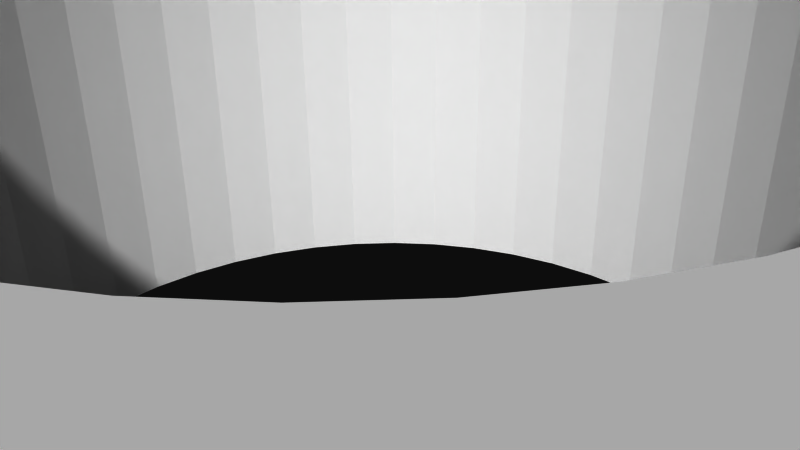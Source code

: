 # Source: 12349.blend  (saved by Blender 2.72.0; exported with 4.5.12 LTS)
import bpy
from mathutils import Matrix  # noqa: F401  (used for matrix-valued properties, if any)

bpy.ops.wm.read_factory_settings(use_empty=True)
scene = bpy.context.scene
scene.name = 'Scene'

# ---- collections
col_collection_1 = bpy.data.collections.new('Collection 1'); scene.collection.children.link(col_collection_1)

# ---- materials (node trees are filled in below, after node groups)
mat_material = bpy.data.materials.new('Material')
mat_material.alpha_threshold = 0.0
mat_material.use_transparent_shadow = False
mat_material.diffuse_color = (1.0, 1.0, 1.0, 1.0)
mat_material.specular_color = (0.902, 0.902, 0.902)
mat_material.roughness = 0.5

# ---- material node trees

# ---- world
world_world = bpy.data.worlds.new('World'); scene.world = world_world
world_world.color = (0.05088, 0.05088, 0.05088)
world_world.use_sun_shadow = False
world_world.sun_shadow_jitter_overblur = 0.0
world_world.cycles.sampling_method = 'MANUAL'
world_world.cycles.sample_map_resolution = 256

# ---- cameras
cam_camera = bpy.data.cameras.new('Camera')
cam_camera.clip_end = 100.0
cam_camera.lens = 35.0
cam_camera.sensor_width = 32.0
cam_camera.sensor_height = 18.0
cam_camera.ortho_scale = 7.314
cam_camera.dof.focus_distance = 0.0
cam_camera.dof.aperture_fstop = 128.0

# ---- meshes
me_model = bpy.data.meshes.new('Model')
me_model.from_pydata([(-12.16, -0.3501, -9.144), (-12.12, 0.0, -9.144), (-12.12, 0.0, -16.76), (-12.16, -0.3501, -16.76), (-12.3, -0.6763, -9.144), (-12.3, -0.6763, -16.76), (-12.51, -0.9564, -9.144), (-12.51, -0.9564, -16.76), (-12.79, -1.171, -9.144), (-12.79, -1.171, -16.76), (-13.12, -1.306, -9.144), (-13.12, -1.306, -16.76), (-13.47, -1.353, -9.144), (-13.47, -1.353, -16.76), (-13.82, -1.306, -9.144), (-13.82, -1.306, -16.76), (-14.15, -1.171, -9.144), (-14.15, -1.171, -16.76), (-14.43, -0.9564, -9.144), (-14.43, -0.9564, -16.76), (-14.64, -0.6763, -9.144), (-14.64, -0.6763, -16.76), (-14.78, -0.3501, -9.144), (-14.78, -0.3501, -16.76), (-14.82, 0.0, -9.144), (-14.82, 0.0, -16.76), (-14.3, -0.6609, -8.971), (-14.3, -0.6739, -8.975), (-14.08, -0.7534, -8.914), (-14.09, -0.7506, -8.917), (-14.52, -0.4952, -9.03), (-13.55, -0.7212, -8.768), (-13.23, -0.304, -8.564), (-13.26, -0.4409, -8.624), (-13.47, 0.0, -8.331), (-13.85, -0.7834, -8.854), (-13.85, -0.7884, -8.856), (-13.9, -0.7834, -8.869), (-13.67, -0.7607, -8.803), (-12.92, -0.3975, -8.738), (-13.24, -0.3694, -8.594), (-12.51, -0.3135, -8.941), (-13.36, -0.586, -8.69), (-12.9, -0.836, -8.941), (-13.26, -0.1306, -8.478), (14.78, -0.3501, -9.144), (14.82, 0.0, -9.144), (14.82, 0.0, -16.76), (14.78, -0.3501, -16.76), (14.64, -0.6763, -9.144), (14.64, -0.6763, -16.76), (14.43, -0.9564, -9.144), (14.43, -0.9564, -16.76), (14.15, -1.171, -9.144), (14.15, -1.171, -16.76), (13.82, -1.306, -9.144), (13.82, -1.306, -16.76), (13.47, -1.353, -9.144), (13.47, -1.353, -16.76), (13.12, -1.306, -9.144), (13.12, -1.306, -16.76), (12.79, -1.171, -9.144), (12.79, -1.171, -16.76), (12.51, -0.9564, -9.144), (12.51, -0.9564, -16.76), (12.3, -0.6763, -9.144), (12.3, -0.6763, -16.76), (12.16, -0.3501, -9.144), (12.16, -0.3501, -16.76), (12.12, 0.0, -9.144), (12.12, 0.0, -16.76), (12.64, -0.6609, -8.971), (12.64, -0.6739, -8.975), (12.86, -0.7534, -8.914), (12.85, -0.7506, -8.917), (12.42, -0.4952, -9.03), (13.39, -0.7212, -8.768), (13.71, -0.304, -8.564), (13.68, -0.4409, -8.624), (13.47, 0.0, -8.331), (13.09, -0.7834, -8.854), (13.09, -0.7884, -8.856), (13.04, -0.7834, -8.869), (13.27, -0.7607, -8.803), (14.02, -0.3975, -8.738), (13.7, -0.3694, -8.594), (14.44, -0.3135, -8.941), (13.58, -0.586, -8.69), (14.04, -0.836, -8.941), (13.68, -0.1306, -8.478), (12.16, -0.3501, 9.144), (12.12, 0.0, 9.144), (12.12, 0.0, 16.76), (12.16, -0.3501, 16.76), (12.3, -0.6763, 9.144), (12.3, -0.6763, 16.76), (12.51, -0.9564, 9.144), (12.51, -0.9564, 16.76), (12.79, -1.171, 9.144), (12.79, -1.171, 16.76), (13.12, -1.306, 9.144), (13.12, -1.306, 16.76), (13.47, -1.353, 9.144), (13.47, -1.353, 16.76), (13.82, -1.306, 9.144), (13.82, -1.306, 16.76), (14.15, -1.171, 9.144), (14.15, -1.171, 16.76), (14.43, -0.9564, 9.144), (14.43, -0.9564, 16.76), (14.64, -0.6763, 9.144), (14.64, -0.6763, 16.76), (14.78, -0.3501, 9.144), (14.78, -0.3501, 16.76), (14.82, 0.0, 9.144), (14.82, 0.0, 16.76), (14.3, -0.6609, 8.971), (14.3, -0.6739, 8.975), (14.52, -0.4952, 9.03), (14.08, -0.7534, 8.914), (14.09, -0.7506, 8.917), (13.26, -0.4409, 8.624), (13.55, -0.7212, 8.768), (13.23, -0.304, 8.564), (13.47, 0.0, 8.331), (13.85, -0.7834, 8.854), (13.85, -0.7884, 8.856), (13.9, -0.7834, 8.869), (13.67, -0.7607, 8.803), (12.92, -0.3975, 8.738), (13.24, -0.3694, 8.594), (12.51, -0.3135, 8.941), (13.36, -0.586, 8.69), (12.9, -0.836, 8.941), (13.26, -0.1306, 8.478), (-14.78, -0.3501, 9.144), (-14.82, 0.0, 9.144), (-14.82, 0.0, 16.76), (-14.78, -0.3501, 16.76), (-14.64, -0.6763, 9.144), (-14.64, -0.6763, 16.76), (-14.43, -0.9564, 9.144), (-14.43, -0.9564, 16.76), (-14.15, -1.171, 9.144), (-14.15, -1.171, 16.76), (-13.82, -1.306, 9.144), (-13.82, -1.306, 16.76), (-13.47, -1.353, 9.144), (-13.47, -1.353, 16.76), (-13.12, -1.306, 9.144), (-13.12, -1.306, 16.76), (-12.79, -1.171, 9.144), (-12.79, -1.171, 16.76), (-12.51, -0.9564, 9.144), (-12.51, -0.9564, 16.76), (-12.3, -0.6763, 9.144), (-12.3, -0.6763, 16.76), (-12.16, -0.3501, 9.144), (-12.16, -0.3501, 16.76), (-12.12, 0.0, 9.144), (-12.12, 0.0, 16.76), (-12.64, -0.6609, 8.971), (-12.64, -0.6739, 8.975), (-12.86, -0.7534, 8.914), (-12.85, -0.7506, 8.917), (-12.42, -0.4952, 9.03), (-13.39, -0.7212, 8.768), (-13.71, -0.304, 8.564), (-13.68, -0.4409, 8.624), (-13.47, 0.0, 8.331), (-13.09, -0.7834, 8.854), (-13.09, -0.7884, 8.856), (-13.04, -0.7834, 8.869), (-13.27, -0.7607, 8.803), (-14.02, -0.3975, 8.738), (-13.7, -0.3694, 8.594), (-14.44, -0.3135, 8.941), (-13.58, -0.586, 8.69), (-14.04, -0.836, 8.941), (-13.68, -0.1306, 8.478), (-6.915, -3.175, 5.137), (-6.915, 3.175, 5.137), (-7.375, 3.175, 5.197), (-7.375, -3.175, 5.197), (-7.804, -3.175, 5.375), (-7.804, 3.175, 5.375), (-8.172, -3.175, 5.658), (-8.172, 3.175, 5.658), (-8.455, -3.175, 6.026), (-8.455, 3.175, 6.026), (-8.632, -3.175, 6.455), (-8.632, 3.175, 6.455), (-8.693, -3.175, 6.915), (-8.693, 3.175, 6.915), (-8.632, -3.175, 7.375), (-8.632, 3.175, 7.375), (-8.455, -3.175, 7.804), (-8.455, 3.175, 7.804), (-8.172, -3.175, 8.172), (-8.172, 3.175, 8.172), (-7.804, -3.175, 8.455), (-7.804, 3.175, 8.455), (-7.375, -3.175, 8.632), (-7.375, 3.175, 8.632), (-6.915, -3.175, 8.693), (-6.915, 3.175, 8.693), (-6.915, -3.175, -8.693), (-6.915, 3.175, -8.693), (-7.375, 3.175, -8.632), (-7.375, -3.175, -8.632), (-7.804, -3.175, -8.455), (-7.804, 3.175, -8.455), (-8.172, -3.175, -8.172), (-8.172, 3.175, -8.172), (-8.455, -3.175, -7.804), (-8.455, 3.175, -7.804), (-8.632, -3.175, -7.375), (-8.632, 3.175, -7.375), (-8.693, -3.175, -6.915), (-8.693, 3.175, -6.915), (-8.632, -3.175, -6.455), (-8.632, 3.175, -6.455), (-8.455, -3.175, -6.026), (-8.455, 3.175, -6.026), (-8.172, -3.175, -5.658), (-8.172, 3.175, -5.658), (-7.804, -3.175, -5.375), (-7.804, 3.175, -5.375), (-7.375, -3.175, -5.197), (-7.375, 3.175, -5.197), (-6.915, -3.175, -5.137), (-6.915, 3.175, -5.137), (6.915, -3.175, -8.693), (6.915, 3.175, -8.693), (6.455, 3.175, -8.632), (6.455, -3.175, -8.632), (6.026, -3.175, -8.455), (6.026, 3.175, -8.455), (5.658, -3.175, -8.172), (5.658, 3.175, -8.172), (5.375, -3.175, -7.804), (5.375, 3.175, -7.804), (5.197, -3.175, -7.375), (5.197, 3.175, -7.375), (5.137, -3.175, -6.915), (5.137, 3.175, -6.915), (5.197, -3.175, -6.455), (5.197, 3.175, -6.455), (5.375, -3.175, -6.026), (5.375, 3.175, -6.026), (5.658, -3.175, -5.658), (5.658, 3.175, -5.658), (6.026, -3.175, -5.375), (6.026, 3.175, -5.375), (6.455, -3.175, -5.197), (6.455, 3.175, -5.197), (6.915, -3.175, -5.137), (6.915, 3.175, -5.137), (6.915, -3.175, 5.137), (6.915, 3.175, 5.137), (6.455, 3.175, 5.197), (6.455, -3.175, 5.197), (6.026, -3.175, 5.375), (6.026, 3.175, 5.375), (5.658, -3.175, 5.658), (5.658, 3.175, 5.658), (5.375, -3.175, 6.026), (5.375, 3.175, 6.026), (5.197, -3.175, 6.455), (5.197, 3.175, 6.455), (5.137, -3.175, 6.915), (5.137, 3.175, 6.915), (5.197, -3.175, 7.375), (5.197, 3.175, 7.375), (5.375, -3.175, 7.804), (5.375, 3.175, 7.804), (5.658, -3.175, 8.172), (5.658, 3.175, 8.172), (6.026, -3.175, 8.455), (6.026, 3.175, 8.455), (6.455, -3.175, 8.632), (6.455, 3.175, 8.632), (6.915, -3.175, 8.693), (6.915, 3.175, 8.693), (-9.779, -3.175, -1.353), (-9.779, 3.175, -1.353), (-10.13, 3.175, -1.306), (-10.13, -3.175, -1.306), (-10.46, -3.175, -1.171), (-10.46, 3.175, -1.171), (-10.74, -3.175, -0.9564), (-10.74, 3.175, -0.9564), (-10.95, -3.175, -0.6763), (-10.95, 3.175, -0.6763), (-11.09, -3.175, -0.3501), (-11.09, 3.175, -0.3501), (-11.13, -3.175, 1.022e-13), (-11.13, 3.175, 1.022e-13), (-11.09, -3.175, 0.3501), (-11.09, 3.175, 0.3501), (-10.95, -3.175, 0.6763), (-10.95, 3.175, 0.6763), (-10.74, -3.175, 0.9564), (-10.74, 3.175, 0.9564), (-10.46, -3.175, 1.171), (-10.46, 3.175, 1.171), (-10.13, -3.175, 1.306), (-10.13, 3.175, 1.306), (-9.779, -3.175, 1.353), (-9.779, 3.175, 1.353), (1.656e-16, -3.175, -11.13), (1.656e-16, 3.175, -11.13), (-0.3501, 3.175, -11.09), (-0.3501, -3.175, -11.09), (-0.6763, -3.175, -10.95), (-0.6763, 3.175, -10.95), (-0.9564, -3.175, -10.74), (-0.9564, 3.175, -10.74), (-1.171, -3.175, -10.46), (-1.171, 3.175, -10.46), (-1.306, -3.175, -10.13), (-1.306, 3.175, -10.13), (-1.353, -3.175, -9.779), (-1.353, 3.175, -9.779), (-1.306, -3.175, -9.429), (-1.306, 3.175, -9.429), (-1.171, -3.175, -9.103), (-1.171, 3.175, -9.103), (-0.9564, -3.175, -8.823), (-0.9564, 3.175, -8.823), (-0.6763, -3.175, -8.608), (-0.6763, 3.175, -8.608), (-0.3501, -3.175, -8.473), (-0.3501, 3.175, -8.473), (0.0, -3.175, -8.426), (0.0, 3.175, -8.426), (9.779, -3.175, -1.353), (9.779, 3.175, -1.353), (9.429, 3.175, -1.306), (9.429, -3.175, -1.306), (9.103, -3.175, -1.171), (9.103, 3.175, -1.171), (8.823, -3.175, -0.9564), (8.823, 3.175, -0.9564), (8.608, -3.175, -0.6763), (8.608, 3.175, -0.6763), (8.473, -3.175, -0.3501), (8.473, 3.175, -0.3501), (8.426, -3.175, -3.439e-14), (8.426, 3.175, -3.439e-14), (8.473, -3.175, 0.3501), (8.473, 3.175, 0.3501), (8.608, -3.175, 0.6763), (8.608, 3.175, 0.6763), (8.823, -3.175, 0.9564), (8.823, 3.175, 0.9564), (9.103, -3.175, 1.171), (9.103, 3.175, 1.171), (9.429, -3.175, 1.306), (9.429, 3.175, 1.306), (9.779, -3.175, 1.353), (9.779, 3.175, 1.353), (1.656e-16, -3.175, 8.426), (1.656e-16, 3.175, 8.426), (-0.3501, 3.175, 8.473), (-0.3501, -3.175, 8.473), (-0.6763, -3.175, 8.608), (-0.6763, 3.175, 8.608), (-0.9564, -3.175, 8.823), (-0.9564, 3.175, 8.823), (-1.171, -3.175, 9.103), (-1.171, 3.175, 9.103), (-1.306, -3.175, 9.429), (-1.306, 3.175, 9.429), (-1.353, -3.175, 9.779), (-1.353, 3.175, 9.779), (-1.306, -3.175, 10.13), (-1.306, 3.175, 10.13), (-1.171, -3.175, 10.46), (-1.171, 3.175, 10.46), (-0.9564, -3.175, 10.74), (-0.9564, 3.175, 10.74), (-0.6763, -3.175, 10.95), (-0.6763, 3.175, 10.95), (-0.3501, -3.175, 11.09), (-0.3501, 3.175, 11.09), (0.0, -3.175, 11.13), (0.0, 3.175, 11.13), (-4.499, -3.175, 4.499), (-5.048, 3.175, 3.873), (-4.499, 3.175, 4.499), (-3.873, 3.175, 5.048), (-3.873, -3.175, 5.048), (-3.181, -3.175, 5.51), (-3.181, 3.175, 5.51), (7.792e-16, -3.175, -6.363), (7.792e-16, 3.175, -6.363), (-0.8305, 3.175, -6.308), (-0.8305, -3.175, -6.308), (-2.435, -3.175, 5.878), (-2.435, 3.175, 5.878), (-1.647, -3.175, -6.146), (-1.647, 3.175, -6.146), (-1.647, 3.175, 6.146), (-1.647, -3.175, 6.146), (-2.435, -3.175, -5.878), (-2.435, 3.175, -5.878), (-3.181, -3.175, -5.51), (-0.8305, 3.175, 6.308), (-0.8305, -3.175, 6.308), (0.0, -3.175, 6.363), (0.0, 3.175, 6.363), (-3.181, 3.175, -5.51), (-3.873, -3.175, -5.048), (-3.873, 3.175, -5.048), (-4.499, -3.175, -4.499), (-4.499, 3.175, -4.499), (-5.048, -3.175, -3.873), (-5.048, 3.175, -3.873), (-5.51, -3.175, -3.181), (-5.51, 3.175, -3.181), (-5.878, -3.175, -2.435), (-5.878, 3.175, -2.435), (-6.146, -3.175, -1.647), (-6.146, 3.175, -1.647), (-6.308, -3.175, -0.8305), (-6.308, 3.175, -0.8305), (-6.363, 3.175, -1.169e-15), (-6.363, -3.175, -1.169e-15), (-6.308, -3.175, 0.8305), (-6.308, 3.175, 0.8305), (-6.146, 3.175, 1.647), (-6.146, -3.175, 1.647), (-5.878, 3.175, 2.435), (-5.878, -3.175, 2.435), (-5.51, -3.175, 3.181), (-5.51, 3.175, 3.181), (-5.048, -3.175, 3.873), (10.41, -3.175, -16.76), (16.51, -3.175, -16.76), (12.16, 0.3501, -16.76), (10.41, 3.175, -16.76), (12.3, 0.6763, -16.76), (12.51, 0.9564, -16.76), (12.79, 1.171, -16.76), (13.12, 1.306, -16.76), (13.47, 1.353, -16.76), (13.82, 1.306, -16.76), (16.51, 3.175, -16.76), (14.15, 1.171, -16.76), (14.43, 0.9564, -16.76), (14.64, 0.6763, -16.76), (14.78, 0.3501, -16.76), (-10.41, -3.175, 16.76), (-16.51, -3.175, 16.76), (-12.16, 0.3501, 16.76), (-10.41, 3.175, 16.76), (-12.3, 0.6763, 16.76), (-12.51, 0.9564, 16.76), (-12.79, 1.171, 16.76), (-13.12, 1.306, 16.76), (-13.47, 1.353, 16.76), (-13.82, 1.306, 16.76), (-16.51, 3.175, 16.76), (-14.15, 1.171, 16.76), (-14.43, 0.9564, 16.76), (-14.64, 0.6763, 16.76), (-14.78, 0.3501, 16.76), (-16.51, -3.175, 7.62), (-16.51, 3.175, 7.62), (16.51, -3.175, 16.76), (16.51, -3.175, 7.62), (16.51, 3.175, 16.76), (16.51, 3.175, 7.62), (-13.39, 3.175, -6.35), (-13.43, 3.175, -6.679), (2.435, 3.175, -5.878), (3.181, 3.175, -5.51), (-10.41, 3.175, 14.92), (2.435, 3.175, 5.878), (-10.37, 3.175, 14.59), (3.181, 3.175, 5.51), (-10.24, 3.175, 14.29), (9.144, 3.175, 13.65), (5.51, 3.175, -3.181), (5.878, 3.175, -2.435), (-6.455, 3.175, -5.197), (1.306, 3.175, -9.429), (1.171, 3.175, -9.103), (-13.56, 3.175, -6.985), (7.375, 3.175, -5.197), (7.375, 3.175, 8.632), (7.804, 3.175, -5.375), (-14.66, 3.175, 7.62), (1.353, 3.175, -9.779), (-14.33, 3.175, 7.577), (3.873, 3.175, 5.048), (-10.04, 3.175, 14.02), (-13.76, 3.175, -7.248), (8.172, 3.175, -5.658), (-14.03, 3.175, 7.45), (-9.779, 3.175, 13.82), (10.13, 3.175, -1.306), (1.306, 3.175, -10.13), (-13.76, 3.175, 7.248), (-6.026, 3.175, -5.375), (8.455, 3.175, -6.026), (7.804, 3.175, 8.455), (1.171, 3.175, -10.46), (9.473, 3.175, 13.7), (10.24, 3.175, 14.29), (10.37, 3.175, 14.59), (10.41, 3.175, 14.92), (10.41, 3.175, 16.76), (-9.473, 3.175, 13.7), (-9.144, 3.175, 13.65), (-13.56, 3.175, 6.985), (-5.658, 3.175, -5.658), (4.499, 3.175, 4.499), (-13.43, 3.175, 6.679), (8.172, 3.175, 8.172), (9.779, 3.175, 13.82), (-16.51, 3.175, -7.62), (-14.66, 3.175, -7.62), (-16.51, 3.175, -16.76), (-13.39, 3.175, 6.35), (10.95, 3.175, -0.6763), (11.09, 3.175, -0.3501), (13.39, 3.175, -6.35), (-6.455, 3.175, 8.632), (10.74, 3.175, -0.9564), (10.46, 3.175, -1.171), (8.632, 3.175, -6.455), (8.693, 3.175, -6.915), (-5.375, 3.175, -6.026), (13.43, 3.175, -6.679), (8.632, 3.175, -7.375), (8.455, 3.175, 7.804), (8.455, 3.175, -7.804), (13.56, 3.175, -6.985), (5.048, 3.175, 3.873), (13.76, 3.175, -7.248), (-5.197, 3.175, -6.455), (0.9564, 3.175, -10.74), (9.144, 3.175, -13.65), (0.6763, 3.175, -10.95), (0.3501, 3.175, -11.09), (7.375, 3.175, -8.632), (7.804, 3.175, -8.455), (9.473, 3.175, -13.7), (8.172, 3.175, -8.172), (9.779, 3.175, -13.82), (14.03, 3.175, -7.45), (-6.026, 3.175, 8.455), (-5.137, 3.175, -6.915), (14.33, 3.175, -7.577), (10.04, 3.175, -14.02), (5.51, 3.175, 3.181), (10.24, 3.175, -14.29), (14.66, 3.175, -7.62), (-5.658, 3.175, 8.172), (-5.197, 3.175, -7.375), (16.51, 3.175, -7.62), (7.375, 3.175, 5.197), (5.878, 3.175, 2.435), (10.41, 3.175, -14.92), (10.37, 3.175, -14.59), (-9.144, 3.175, -13.65), (-14.33, 3.175, -7.577), (-14.03, 3.175, -7.45), (-10.04, 3.175, -14.02), (0.3501, 3.175, 11.09), (11.13, 3.175, -3.376e-14), (13.39, 3.175, 6.35), (11.09, 3.175, 0.3501), (-10.24, 3.175, -14.29), (-9.779, 3.175, -13.82), (-5.375, 3.175, 7.804), (-10.37, 3.175, -14.59), (-9.473, 3.175, -13.7), (-9.429, 3.175, 1.306), (-5.197, 3.175, 7.375), (-10.41, 3.175, -14.92), (-9.103, 3.175, 1.171), (-6.455, 3.175, -8.632), (-10.41, 3.175, -16.76), (13.76, 3.175, 7.248), (8.632, 3.175, 7.375), (13.56, 3.175, 6.985), (10.04, 3.175, 14.02), (14.03, 3.175, 7.45), (13.43, 3.175, 6.679), (8.693, 3.175, 6.915), (14.33, 3.175, 7.577), (-5.658, 3.175, 5.658), (-5.375, 3.175, 6.026), (-6.026, 3.175, 5.375), (-5.197, 3.175, 6.455), (8.632, 3.175, 6.455), (8.455, 3.175, 6.026), (-6.455, 3.175, 5.197), (14.66, 3.175, 7.62), (-5.137, 3.175, 6.915), (-5.375, 3.175, -7.804), (6.146, 3.175, 1.647), (6.308, 3.175, 0.8305), (7.804, 3.175, 5.375), (6.363, 3.175, 1.802e-15), (-5.658, 3.175, -8.172), (8.172, 3.175, 5.658), (-8.823, 3.175, 0.9564), (-8.608, 3.175, 0.6763), (0.3501, 3.175, -8.473), (-8.473, 3.175, 0.3501), (0.8305, 3.175, -6.308), (-6.026, 3.175, -8.455), (10.13, 3.175, 1.306), (6.308, 3.175, -0.8305), (1.647, 3.175, -6.146), (0.6763, 3.175, -8.608), (0.3501, 3.175, 8.473), (-8.426, 3.175, 1.028e-13), (-8.473, 3.175, -0.3501), (10.46, 3.175, 1.171), (6.146, 3.175, -1.647), (0.9564, 3.175, -8.823), (0.8305, 3.175, 6.308), (10.74, 3.175, 0.9564), (0.6763, 3.175, 8.608), (-8.608, 3.175, -0.6763), (0.6763, 3.175, 10.95), (0.9564, 3.175, 10.74), (1.171, 3.175, 10.46), (-8.823, 3.175, -0.9564), (-9.103, 3.175, -1.171), (10.95, 3.175, 0.6763), (1.647, 3.175, 6.146), (0.9564, 3.175, 8.823), (1.171, 3.175, 9.103), (1.353, 3.175, 9.779), (1.306, 3.175, 10.13), (4.499, 3.175, -4.499), (5.048, 3.175, -3.873), (3.873, 3.175, -5.048), (-9.429, 3.175, -1.306), (1.306, 3.175, 9.429), (-13.39, -3.175, -6.35), (-13.43, -3.175, -6.679), (-10.41, -3.175, 14.92), (-10.37, -3.175, 14.59), (-10.24, -3.175, 14.29), (9.144, -3.175, 13.65), (5.51, -3.175, -3.181), (5.048, -3.175, -3.873), (2.435, -3.175, 5.878), (3.181, -3.175, 5.51), (-13.56, -3.175, -6.985), (3.873, -3.175, -5.048), (3.181, -3.175, -5.51), (-6.455, -3.175, -5.197), (-14.66, -3.175, 7.62), (2.435, -3.175, -5.878), (7.375, -3.175, 8.632), (-14.33, -3.175, 7.577), (-10.04, -3.175, 14.02), (5.878, -3.175, -2.435), (-14.03, -3.175, 7.45), (-9.779, -3.175, 13.82), (3.873, -3.175, 5.048), (-13.76, -3.175, 7.248), (1.171, -3.175, -9.103), (1.306, -3.175, -9.429), (-13.76, -3.175, -7.248), (7.375, -3.175, -5.197), (-6.026, -3.175, -5.375), (1.353, -3.175, -9.779), (7.804, -3.175, -5.375), (7.804, -3.175, 8.455), (9.473, -3.175, 13.7), (-9.473, -3.175, 13.7), (10.41, -3.175, 16.76), (10.41, -3.175, 14.92), (10.37, -3.175, 14.59), (10.24, -3.175, 14.29), (-9.144, -3.175, 13.65), (1.306, -3.175, -10.13), (-13.56, -3.175, 6.985), (8.172, -3.175, -5.658), (10.13, -3.175, -1.306), (-13.43, -3.175, 6.679), (8.455, -3.175, -6.026), (-5.658, -3.175, -5.658), (1.171, -3.175, -10.46), (4.499, -3.175, 4.499), (-13.39, -3.175, 6.35), (-6.455, -3.175, 8.632), (8.172, -3.175, 8.172), (9.779, -3.175, 13.82), (-16.51, -3.175, -16.76), (-14.66, -3.175, -7.62), (-16.51, -3.175, -7.62), (-5.375, -3.175, -6.026), (8.455, -3.175, 7.804), (5.048, -3.175, 3.873), (13.39, -3.175, -6.35), (8.632, -3.175, -6.455), (8.693, -3.175, -6.915), (11.09, -3.175, -0.3501), (10.95, -3.175, -0.6763), (-5.197, -3.175, -6.455), (10.74, -3.175, -0.9564), (10.46, -3.175, -1.171), (13.43, -3.175, -6.679), (8.632, -3.175, -7.375), (13.56, -3.175, -6.985), (8.455, -3.175, -7.804), (13.76, -3.175, -7.248), (-6.026, -3.175, 8.455), (-5.137, -3.175, -6.915), (5.51, -3.175, 3.181), (9.144, -3.175, -13.65), (7.804, -3.175, -8.455), (7.375, -3.175, -8.632), (0.9564, -3.175, -10.74), (0.6763, -3.175, -10.95), (0.3501, -3.175, -11.09), (-5.658, -3.175, 8.172), (9.473, -3.175, -13.7), (8.172, -3.175, -8.172), (9.779, -3.175, -13.82), (14.03, -3.175, -7.45), (10.04, -3.175, -14.02), (14.33, -3.175, -7.577), (-5.197, -3.175, -7.375), (10.24, -3.175, -14.29), (14.66, -3.175, -7.62), (5.878, -3.175, 2.435), (7.375, -3.175, 5.197), (-10.04, -3.175, -14.02), (-14.03, -3.175, -7.45), (-14.33, -3.175, -7.577), (-5.375, -3.175, 7.804), (-9.779, -3.175, -13.82), (10.37, -3.175, -14.59), (10.41, -3.175, -14.92), (-10.24, -3.175, -14.29), (-9.429, -3.175, 1.306), (16.51, -3.175, -7.62), (-9.144, -3.175, -13.65), (13.39, -3.175, 6.35), (11.13, -3.175, -3.376e-14), (-9.473, -3.175, -13.7), (11.09, -3.175, 0.3501), (0.3501, -3.175, 11.09), (-10.37, -3.175, -14.59), (-5.197, -3.175, 7.375), (-9.103, -3.175, 1.171), (-10.41, -3.175, -14.92), (-6.455, -3.175, -8.632), (-10.41, -3.175, -16.76), (13.76, -3.175, 7.248), (14.03, -3.175, 7.45), (10.04, -3.175, 14.02), (13.56, -3.175, 6.985), (8.632, -3.175, 7.375), (-5.375, -3.175, 6.026), (-5.658, -3.175, 5.658), (-6.026, -3.175, 5.375), (13.43, -3.175, 6.679), (-6.455, -3.175, 5.197), (8.693, -3.175, 6.915), (-5.197, -3.175, 6.455), (14.33, -3.175, 7.577), (14.66, -3.175, 7.62), (8.632, -3.175, 6.455), (8.455, -3.175, 6.026), (-5.137, -3.175, 6.915), (-5.375, -3.175, -7.804), (6.146, -3.175, 1.647), (6.308, -3.175, 0.8305), (7.804, -3.175, 5.375), (6.363, -3.175, 1.802e-15), (-8.823, -3.175, 0.9564), (-5.658, -3.175, -8.172), (-8.608, -3.175, 0.6763), (-8.473, -3.175, 0.3501), (8.172, -3.175, 5.658), (0.3501, -3.175, -8.473), (0.8305, -3.175, -6.308), (-6.026, -3.175, -8.455), (6.308, -3.175, -0.8305), (10.13, -3.175, 1.306), (-8.426, -3.175, 1.028e-13), (-8.473, -3.175, -0.3501), (0.3501, -3.175, 8.473), (0.6763, -3.175, -8.608), (1.647, -3.175, -6.146), (0.8305, -3.175, 6.308), (6.146, -3.175, -1.647), (0.6763, -3.175, 8.608), (-8.608, -3.175, -0.6763), (10.46, -3.175, 1.171), (0.9564, -3.175, -8.823), (0.6763, -3.175, 10.95), (0.9564, -3.175, 10.74), (1.171, -3.175, 10.46), (1.647, -3.175, 6.146), (1.171, -3.175, 9.103), (0.9564, -3.175, 8.823), (-8.823, -3.175, -0.9564), (-9.103, -3.175, -1.171), (10.74, -3.175, 0.9564), (10.95, -3.175, 0.6763), (1.306, -3.175, 10.13), (1.353, -3.175, 9.779), (-9.429, -3.175, -1.306), (1.306, -3.175, 9.429), (4.499, -3.175, -4.499), (-14.78, 0.3501, -16.76), (-14.64, 0.6763, -16.76), (-14.43, 0.9564, -16.76), (-14.15, 1.171, -16.76), (-13.82, 1.306, -16.76), (-13.47, 1.353, -16.76), (-13.12, 1.306, -16.76), (-12.79, 1.171, -16.76), (-12.51, 0.9564, -16.76), (-12.3, 0.6763, -16.76), (-12.16, 0.3501, -16.76), (14.78, 0.3501, 16.76), (14.64, 0.6763, 16.76), (14.43, 0.9564, 16.76), (14.15, 1.171, 16.76), (13.82, 1.306, 16.76), (13.47, 1.353, 16.76), (13.12, 1.306, 16.76), (12.79, 1.171, 16.76), (12.51, 0.9564, 16.76), (12.3, 0.6763, 16.76), (12.16, 0.3501, 16.76), (-14.09, 0.7506, 8.917), (-14.08, 0.7534, 8.914), (-14.3, 0.6609, 8.971), (-14.3, 0.6739, 8.975), (-14.52, 0.4952, 9.03), (-13.23, 0.304, 8.564), (-13.26, 0.4409, 8.624), (-13.55, 0.7212, 8.768), (-14.64, 0.6763, 9.144), (-14.78, 0.3501, 9.144), (-13.85, 0.7834, 8.854), (-13.67, 0.7607, 8.803), (-13.85, 0.7884, 8.856), (-12.92, 0.3975, 8.738), (-13.9, 0.7834, 8.869), (-13.24, 0.3694, 8.594), (-12.16, 0.3501, 9.144), (-12.51, 0.3135, 8.941), (-12.3, 0.6763, 9.144), (-13.36, 0.586, 8.69), (-12.51, 0.9564, 9.144), (-12.9, 0.836, 8.941), (-12.79, 1.171, 9.144), (-13.12, 1.306, 9.144), (-13.47, 1.353, 9.144), (-13.82, 1.306, 9.144), (-14.15, 1.171, 9.144), (-14.43, 0.9564, 9.144), (-13.26, 0.1306, 8.478), (12.64, 0.6609, 8.971), (12.64, 0.6739, 8.975), (12.86, 0.7534, 8.914), (12.85, 0.7506, 8.917), (12.42, 0.4952, 9.03), (13.39, 0.7212, 8.768), (12.3, 0.6763, 9.144), (12.16, 0.3501, 9.144), (13.71, 0.304, 8.564), (13.68, 0.4409, 8.624), (13.09, 0.7834, 8.854), (13.09, 0.7884, 8.856), (13.04, 0.7834, 8.869), (13.27, 0.7607, 8.803), (14.02, 0.3975, 8.738), (13.7, 0.3694, 8.594), (14.78, 0.3501, 9.144), (14.44, 0.3135, 8.941), (14.64, 0.6763, 9.144), (13.58, 0.586, 8.69), (14.43, 0.9564, 9.144), (14.04, 0.836, 8.941), (14.15, 1.171, 9.144), (13.82, 1.306, 9.144), (13.47, 1.353, 9.144), (13.12, 1.306, 9.144), (12.79, 1.171, 9.144), (12.51, 0.9564, 9.144), (13.68, 0.1306, 8.478), (14.3, 0.6609, -8.971), (14.3, 0.6739, -8.975), (14.08, 0.7534, -8.914), (14.09, 0.7506, -8.917), (14.52, 0.4952, -9.03), (13.55, 0.7212, -8.768), (14.64, 0.6763, -9.144), (14.78, 0.3501, -9.144), (13.26, 0.4409, -8.624), (13.23, 0.304, -8.564), (13.85, 0.7834, -8.854), (13.85, 0.7884, -8.856), (13.9, 0.7834, -8.869), (13.67, 0.7607, -8.803), (12.92, 0.3975, -8.738), (13.24, 0.3694, -8.594), (12.16, 0.3501, -9.144), (12.51, 0.3135, -8.941), (12.3, 0.6763, -9.144), (13.36, 0.586, -8.69), (12.51, 0.9564, -9.144), (12.9, 0.836, -8.941), (12.79, 1.171, -9.144), (13.12, 1.306, -9.144), (13.47, 1.353, -9.144), (13.82, 1.306, -9.144), (14.15, 1.171, -9.144), (14.43, 0.9564, -9.144), (13.26, 0.1306, -8.478), (-12.85, 0.7506, -8.917), (-12.86, 0.7534, -8.914), (-12.64, 0.6609, -8.971), (-12.42, 0.4952, -9.03), (-12.64, 0.6739, -8.975), (-13.68, 0.4409, -8.624), (-13.39, 0.7212, -8.768), (-12.3, 0.6763, -9.144), (-12.16, 0.3501, -9.144), (-13.71, 0.304, -8.564), (-13.09, 0.7834, -8.854), (-13.27, 0.7607, -8.803), (-13.09, 0.7884, -8.856), (-13.04, 0.7834, -8.869), (-14.02, 0.3975, -8.738), (-13.7, 0.3694, -8.594), (-14.78, 0.3501, -9.144), (-14.44, 0.3135, -8.941), (-14.64, 0.6763, -9.144), (-13.58, 0.586, -8.69), (-14.43, 0.9564, -9.144), (-14.04, 0.836, -8.941), (-14.15, 1.171, -9.144), (-13.82, 1.306, -9.144), (-13.47, 1.353, -9.144), (-13.12, 1.306, -9.144), (-12.79, 1.171, -9.144), (-12.51, 0.9564, -9.144), (-13.68, 0.1306, -8.478)], [], [(662, 282, 283, 491), (366, 367, 369, 368), (672, 656, 489, 498), (632, 281, 279, 277, 639, 640), (432, 429, 430, 431), (359, 361, 360, 358), (898, 908, 900, 901), (24, 35, 26, 30), (118, 116, 120, 117, 108, 110), (935, 930, 934), (32, 33, 31), (906, 917, 903), (24, 34, 35), (122, 128, 125), (37, 28, 35), (34, 32, 35), (32, 31, 35), (944, 34, 24, 943), (0, 4, 41), (60, 58, 56, 54, 52, 50, 48, 47, 452, 451, 450, 449, 447, 446, 445, 444, 443, 441, 448, 439, 438, 62), (903, 917, 921, 922), (39, 41, 43), (874, 888, 892, 893), (151, 172, 170, 173, 171, 149), (174, 167, 179), (924, 925, 899, 901, 900, 910), (149, 171, 173, 166, 147), (100, 132, 121, 130, 98), (22, 24, 30), (53, 85, 77, 84, 88, 51), (40, 33, 32), (34, 44, 32), (786, 609, 606, 780), (696, 520, 537, 702), (867, 465, 466, 848), (953, 825, 826, 954), (561, 603, 777, 733), (703, 540, 557, 719), (187, 189, 188, 186), (667, 679, 514, 501), (209, 206, 207, 208), (929, 937, 928, 927), (69, 80, 71, 75), (59, 81, 83, 76, 57), (157, 165, 155), (77, 78, 76), (168, 177, 166), (69, 79, 80), (166, 173, 170), (82, 73, 80), (79, 77, 80), (77, 76, 80), (176, 169, 136, 135), (45, 49, 86), (176, 139, 141, 178), (84, 86, 88), (853, 845, 868), (177, 145, 147, 166), (953, 954, 931, 927, 928, 940), (14, 36, 38, 31, 12), (863, 859, 846, 855, 862), (67, 69, 75), (169, 857, 853, 868), (920, 913, 907, 912, 919, 918), (85, 78, 77), (79, 89, 77), (556, 731, 729, 551), (621, 622, 793, 792), (406, 412, 407, 405), (778, 604, 605, 779), (632, 640, 813, 805), (245, 247, 246, 244), (26, 35, 28, 29), (114, 125, 116, 118), (873, 869, 872, 870, 896, 875), (33, 42, 31), (22, 30, 20), (78, 87, 76), (123, 121, 122), (114, 124, 125), (124, 123, 125), (127, 119, 125), (123, 122, 125), (41, 34, 1, 0), (90, 94, 131), (124, 131, 129, 134), (41, 4, 6, 43), (129, 131, 133), (16, 37, 35, 38, 36, 14), (122, 132, 100, 102), (129, 123, 134), (37, 16, 18, 27, 29, 28), (104, 126, 128, 122, 102), (145, 177, 168, 175, 143), (112, 114, 118), (79, 915, 912, 926), (130, 121, 123), (124, 134, 123), (291, 293, 292, 290), (823, 824, 952, 951), (507, 520, 696, 677), (184, 185, 187, 186), (572, 527, 707, 750), (650, 664, 497, 482), (323, 325, 324, 322), (71, 80, 73, 74), (159, 170, 161, 165), (124, 886, 883, 897), (71, 74, 72, 63, 65, 75), (167, 168, 166), (878, 888, 874), (159, 169, 170), (851, 850, 847), (172, 163, 170), (169, 167, 170), (167, 166, 170), (124, 114, 885, 886), (135, 139, 176), (886, 887, 889, 890), (174, 176, 178), (61, 82, 80, 83, 81, 59), (31, 42, 10, 12), (912, 907, 926), (82, 61, 63, 72, 74, 73), (949, 942, 936, 941, 948, 947), (87, 78, 85, 53, 55), (157, 159, 165), (34, 944, 941, 955), (116, 125, 119, 120), (175, 168, 167), (169, 179, 167), (385, 387, 386, 384), (13, 15, 14, 12), (535, 528, 704, 712), (380, 381, 383, 382), (828, 2, 1, 935), (356, 357, 359, 358), (862, 459, 460, 863), (236, 237, 239, 238), (950, 822, 823, 951), (4, 5, 7, 6), (775, 599, 609, 786), (320, 321, 323, 322), (766, 594, 596, 767), (577, 581, 755, 741), (923, 447, 449, 924), (639, 645, 816, 814), (100, 101, 103, 102), (268, 269, 271, 270), (47, 48, 45, 46), (728, 550, 548, 721), (446, 447, 923, 922), (679, 684, 515, 514), (404, 399, 400, 403), (866, 464, 465, 867), (190, 191, 193, 192), (471, 473, 472, 470), (806, 636, 479, 654), (916, 442, 443, 918), (724, 545, 546, 725), (787, 612, 619, 795), (401, 402, 406, 405), (783, 608, 615, 789), (49, 50, 52, 51), (209, 208, 211, 210), (343, 345, 344, 342), (353, 355, 354, 352), (592, 598, 774, 770), (304, 305, 307, 306), (887, 830, 831, 889), (579, 751, 742, 576), (699, 740, 568, 523), (275, 277, 276, 274), (662, 491, 507, 677), (294, 295, 297, 296), (226, 227, 229, 228), (952, 824, 825, 953), (578, 582, 585, 524, 522, 523, 568, 569, 498, 489, 475, 474, 525, 519, 516, 504, 500, 495, 493, 469, 463, 456, 478, 480, 482, 497, 501, 514, 515, 387, 385, 383, 381, 379, 529, 205, 203, 201, 199, 197, 195, 193, 191, 189, 187, 185, 182, 181, 600, 596, 594, 595, 597, 602, 400, 394, 391, 390, 389, 436, 433, 431, 430, 613, 611, 610, 583, 580, 309, 307, 305, 303, 301, 299, 297, 295, 293, 291, 289, 286, 285, 644, 634, 633, 629, 622, 427, 426, 424, 422, 420, 418, 416, 414, 412, 406, 402, 397, 396, 614, 618, 476, 477, 643, 641, 642, 484, 485, 624, 617, 607, 605, 353, 351, 349, 347, 345, 343, 341, 338, 337, 502, 531, 530, 526, 528, 535, 539, 541, 552, 555, 559, 562, 448, 441, 565, 566, 558, 556, 551, 549, 544, 567, 207, 584, 319, 317, 315, 312, 311, 546, 545, 543, 508, 234, 233, 547, 548, 550, 538, 536, 533, 532, 506, 499, 492, 490, 257, 255, 253, 251, 249, 247, 245, 243, 488, 625, 619, 612, 335, 333, 331, 329, 327, 325, 323, 608, 603, 561, 554, 542, 534, 517, 505, 486, 231, 229, 227, 225, 223, 221, 219, 217, 215, 213, 211, 579, 576, 570, 575), (829, 830, 887, 885), (14, 15, 17, 16), (807, 638, 637, 808), (68, 70, 69, 67), (246, 247, 249, 248), (193, 195, 194, 192), (137, 138, 135, 136), (455, 457, 858, 856), (655, 481, 496, 668), (480, 478, 648, 649), (597, 595, 765, 771), (534, 542, 709, 701), (709, 542, 554, 718), (791, 616, 623, 801), (262, 263, 265, 264), (388, 437, 389, 390), (920, 444, 445, 921), (346, 347, 349, 348), (954, 826, 827, 934), (500, 666, 663, 495), (716, 730, 552, 541), (240, 241, 243, 242), (725, 546, 311, 310), (934, 827, 828, 935), (831, 832, 891, 889), (638, 645, 639, 277, 275, 273, 271, 269, 267, 265, 263, 260, 259, 563, 606, 609, 599, 598, 592, 587, 537, 520, 507, 491, 283, 281, 632, 631, 630, 571, 387, 515, 483, 509, 521, 589, 510, 511, 512, 513, 472, 473, 601, 593, 590, 586, 588, 591, 573, 528, 526, 527, 572, 574, 635, 627, 623, 616, 361, 359, 357, 355, 353, 605, 604, 564, 557, 540, 518, 496, 481, 479, 636, 626, 411, 408, 403, 400, 602, 581, 577, 560, 553, 529, 379, 377, 375, 373, 371, 369, 367, 364, 363, 620, 628, 637), (654, 479, 481, 655), (683, 682, 511, 510), (203, 205, 204, 202), (398, 397, 402, 401), (106, 107, 109, 108), (827, 826, 825, 824, 585, 759, 2, 828), (584, 615, 608, 323, 321, 319), (458, 459, 862, 860), (635, 574, 752, 812), (741, 755, 776, 771, 765, 766, 767, 769, 180, 183, 184, 186, 188, 190, 192, 194, 196, 198, 200, 202, 204, 695, 378, 380, 382, 384, 386, 753, 803, 804, 651, 684, 679, 667, 664, 650, 649, 648, 453, 454, 468, 660, 663, 666, 669, 686, 689, 694, 646, 647, 656, 672, 739, 740, 699, 700, 698, 759, 757, 754, 745, 738, 742, 751, 748, 206, 209, 210, 212, 214, 216, 218, 220, 222, 224, 226, 228, 230, 659, 674, 691, 701, 709, 718, 733, 777, 783, 789, 318, 320, 322, 324, 326, 328, 330, 332, 334, 787, 795, 802, 670, 671, 675, 685, 692, 235, 236, 238, 240, 242, 244, 246, 248, 817, 657, 658, 661, 796, 788, 395, 398, 401, 405, 407, 413, 415, 417, 419, 421, 423, 425, 428, 793, 800, 809, 810, 815, 284, 287, 288, 290, 292, 294, 296, 298, 300, 302, 304, 306, 308, 746, 756, 782, 784, 785, 429, 432, 434, 435, 437, 388, 392, 393, 399, 404, 409, 410, 797, 806, 654, 655, 270, 272, 807, 808, 799, 794, 362, 365, 366, 368, 370, 372, 374, 376, 726), (798, 790, 617, 624), (687, 499, 506, 690), (307, 309, 308, 306), (452, 47, 46, 905), (20, 21, 23, 22), (602, 597, 771, 776), (317, 319, 318, 316), (64, 66, 65, 63), (239, 241, 240, 238), (739, 672, 498, 569), (688, 502, 337, 336), (740, 739, 569, 568), (145, 146, 148, 147), (533, 536, 713, 706), (566, 743, 734, 558), (659, 486, 505, 674), (557, 564, 736, 719), (809, 633, 634, 810), (736, 564, 604, 778), (94, 95, 97, 96), (591, 768, 749, 573), (376, 378, 695, 717, 726), (656, 647, 475, 489), (598, 599, 775, 774), (252, 253, 255, 254), (583, 610, 782, 756), (815, 644, 285, 284), (794, 620, 363, 362), (158, 160, 159, 157), (372, 373, 375, 374), (710, 530, 531, 711), (229, 231, 230, 228), (261, 258, 259, 260), (820, 821, 949, 947), (408, 411, 410, 409), (630, 631, 804, 803), (151, 152, 154, 153), (528, 573, 749, 704), (328, 329, 331, 330), (712, 714, 539, 535), (96, 97, 99, 98), (503, 508, 692, 685), (265, 267, 266, 264), (780, 606, 563, 737), (440, 442, 916, 914), (211, 208, 207, 567, 579), (216, 217, 219, 218), (863, 460, 461, 864), (551, 729, 727, 549), (680, 513, 512, 681), (643, 477, 658, 657), (392, 388, 390, 391), (154, 156, 155, 153), (224, 225, 227, 226), (943, 24, 25, 818), (398, 395, 396, 397), (896, 837, 838, 875), (885, 114, 115, 829), (647, 646, 474, 475), (737, 563, 259, 258), (468, 469, 493, 660), (722, 547, 233, 232), (272, 273, 275, 274), (622, 621, 613, 430, 427), (141, 142, 144, 143), (0, 3, 5, 4), (354, 355, 357, 356), (714, 716, 541, 539), (691, 517, 534, 701), (695, 529, 553, 717), (197, 199, 198, 196), (711, 531, 502, 688), (817, 653, 642, 641), (925, 450, 451, 904), (160, 453, 456, 459, 458, 457, 455), (113, 115, 114, 112), (8, 9, 11, 10), (298, 299, 301, 300), (601, 473, 471, 773), (648, 478, 456, 453), (549, 727, 720, 544), (721, 722, 232, 235, 692, 723, 724, 725, 310, 313, 314, 316, 318, 789, 758, 206, 748, 720, 727, 729, 731, 734, 743, 744, 438, 439, 747, 735, 732, 730, 716, 714, 712, 704, 749, 768, 763, 760, 761, 772, 773, 471, 470, 680, 681, 682, 683, 762, 697, 678, 651, 804, 805, 813, 814, 816, 807, 272, 274, 276, 278, 280, 282, 662, 677, 696, 702, 764, 770, 774, 775, 786, 780, 737, 258, 261, 262, 264, 266, 268, 270, 655, 668, 693, 703, 719, 736, 778, 779, 350, 352, 354, 356, 358, 360, 791, 801, 811, 812, 752, 750, 707, 708, 710, 711, 688, 336, 339, 340, 342, 344, 346, 781, 790, 798, 665, 652, 653, 817, 248, 250, 252, 254, 256, 673, 676, 687, 690, 705, 706, 713, 715, 728), (760, 763, 588, 586), (454, 463, 469, 468), (576, 742, 738, 570), (149, 150, 152, 151), (668, 496, 518, 693), (416, 418, 417, 415), (914, 69, 70, 440), (519, 525, 694, 689), (746, 580, 583, 756), (744, 565, 441, 438), (219, 221, 220, 218), (723, 543, 545, 724), (255, 257, 256, 254), (183, 182, 185, 184), (148, 150, 149, 147), (467, 137, 136, 849), (330, 331, 333, 332), (777, 603, 608, 783), (313, 312, 315, 314), (318, 319, 321, 320), (237, 234, 508, 503, 494, 487, 488, 243, 241, 239), (281, 283, 282, 280), (839, 92, 91, 876), (297, 299, 298, 296), (721, 548, 547, 722), (382, 383, 385, 384), (483, 515, 684, 651), (58, 60, 59, 57), (578, 754, 757, 582), (891, 832, 833, 892), (715, 538, 550, 728), (894, 835, 836, 895), (287, 284, 285, 286), (623, 627, 811, 801), (921, 445, 446, 922), (59, 60, 62, 61), (53, 54, 56, 55), (350, 351, 353, 352), (593, 772, 761, 590), (818, 819, 945, 943), (407, 412, 414, 413), (649, 650, 482, 480), (904, 451, 452, 905), (536, 538, 715, 713), (324, 325, 327, 326), (214, 215, 217, 216), (813, 640, 639, 814), (659, 230, 231, 486), (682, 681, 512, 511), (788, 614, 396, 395), (764, 587, 592, 770), (651, 678, 509, 483), (767, 596, 600, 769), (433, 436, 435, 434), (287, 286, 289, 288), (579, 567, 748, 751), (249, 251, 250, 248), (484, 642, 653, 652), (800, 629, 633, 809), (762, 683, 510, 589), (438, 441, 443, 442, 440, 70, 68, 66, 64, 62), (808, 637, 628, 799), (726, 560, 577, 741), (796, 661, 476, 618), (748, 567, 544, 720), (375, 377, 376, 374), (198, 199, 201, 200), (698, 524, 585, 824, 823, 822, 821, 820, 819, 818, 25, 23, 21, 19, 17, 15, 13, 11, 9, 7, 5, 3, 2, 759), (832, 831, 830, 829, 115, 113, 111, 109, 470, 472, 513, 680, 92, 839, 838, 837, 836, 835, 834, 833), (752, 574, 572, 750), (769, 600, 181, 180), (10, 11, 13, 12), (51, 52, 54, 53), (949, 821, 822, 950), (607, 617, 790, 781), (834, 835, 894, 893), (554, 561, 733, 718), (746, 308, 309, 580), (213, 215, 214, 212), (339, 336, 337, 338), (376, 377, 379, 378), (605, 607, 781, 779), (339, 338, 341, 340), (673, 490, 492, 676), (797, 410, 411, 626), (753, 386, 387, 571), (575, 745, 754, 578), (437, 435, 436, 389), (314, 315, 317, 316), (525, 474, 646, 694), (443, 444, 920, 918), (349, 351, 350, 348), (791, 360, 361, 616), (394, 400, 399, 393), (223, 225, 224, 222), (135, 138, 140, 139), (434, 432, 431, 433), (895, 836, 837, 896), (494, 503, 685, 675), (924, 449, 450, 925), (804, 631, 632, 805), (624, 485, 665, 798), (104, 105, 107, 106), (90, 93, 95, 94), (519, 689, 686, 516), (421, 422, 424, 423), (271, 273, 272, 270), (693, 518, 540, 703), (787, 334, 335, 612), (692, 508, 543, 723), (65, 66, 68, 67), (327, 329, 328, 326), (340, 341, 343, 342), (495, 663, 660, 493), (792, 793, 428, 429, 785), (759, 585, 582, 757), (799, 628, 620, 794), (139, 140, 142, 141), (210, 211, 213, 212), (747, 562, 559, 735), (618, 614, 788, 796), (506, 532, 705, 690), (379, 381, 380, 378), (278, 279, 281, 280), (611, 613, 785, 784), (782, 610, 611, 784), (537, 587, 764, 702), (785, 613, 621, 792), (652, 665, 485, 484), (391, 394, 393, 392), (235, 232, 233, 234), (588, 763, 768, 591), (708, 526, 530, 710), (753, 571, 630, 803), (19, 21, 20, 18), (765, 595, 594, 766), (566, 565, 744, 743), (558, 734, 731, 556), (755, 581, 602, 776), (523, 522, 700, 699), (55, 56, 58, 57), (570, 738, 745, 575), (409, 404, 403, 408), (158, 156, 154, 152, 150, 148, 146, 144, 142, 140, 138, 137, 467, 466, 465, 464, 462, 461, 460, 459, 456, 463, 454, 453, 160), (301, 303, 302, 300), (6, 7, 9, 8), (461, 462, 865, 864), (848, 466, 467, 849), (553, 560, 726, 717), (423, 424, 426, 425), (266, 267, 269, 268), (516, 686, 669, 504), (673, 256, 257, 490), (858, 457, 458, 860), (103, 105, 104, 102), (143, 144, 146, 145), (417, 418, 420, 419), (261, 260, 263, 262), (344, 345, 347, 346), (664, 667, 501, 497), (856, 159, 160, 455), (276, 277, 279, 278), (413, 414, 416, 415), (892, 833, 834, 893), (945, 819, 820, 947), (789, 615, 584, 758), (477, 476, 661, 658), (732, 735, 559, 555), (671, 487, 494, 675), (705, 532, 533, 706), (492, 499, 687, 676), (369, 371, 370, 368), (505, 517, 691, 674), (619, 625, 802, 795), (45, 48, 50, 49), (758, 584, 207, 206), (427, 430, 429, 428), (622, 629, 800, 793), (365, 364, 367, 366), (439, 448, 562, 747), (370, 371, 373, 372), (242, 243, 245, 244), (98, 99, 101, 100), (16, 17, 19, 18), (730, 732, 555, 552), (313, 310, 311, 312), (302, 303, 305, 304), (504, 669, 666, 500), (865, 462, 464, 866), (811, 627, 635, 812), (109, 111, 110, 108), (23, 25, 24, 22), (695, 204, 205, 529), (810, 634, 644, 815), (428, 425, 426, 427), (161, 170, 163, 164), (902, 898, 901, 899, 925, 904), (136, 850, 842, 844), (933, 938, 937), (845, 846, 847), (905, 902, 904), (903, 911, 908), (136, 169, 850), (845, 847, 850), (169, 845, 850), (854, 841, 850), (924, 910, 908, 911, 909, 923), (79, 69, 914, 915), (103, 101, 99, 97, 95, 93, 92, 680, 470, 109, 107, 105), (131, 124, 91, 90), (856, 858, 857), (915, 916, 918, 919), (853, 857, 861), (953, 940, 937, 938, 939, 952), (859, 863, 864, 847), (865, 852, 851, 847, 864), (921, 917, 906, 913, 920), (849, 136, 844), (34, 41, 39, 44), (862, 855, 845, 853, 861, 860), (855, 846, 845), (169, 868, 845), (419, 420, 422, 421), (194, 195, 197, 196), (802, 625, 488, 670), (110, 111, 113, 112), (527, 526, 708, 707), (365, 362, 363, 364), (930, 929, 927, 931, 954, 934), (91, 879, 869, 873), (67, 75, 65), (877, 878, 874), (932, 946, 933), (91, 124, 879), (76, 83, 80), (881, 871, 879), (124, 877, 879), (877, 874, 879), (172, 151, 153, 162, 164, 163), (885, 887, 886), (944, 945, 947, 948), (883, 886, 890), (106, 127, 125, 128, 126, 104), (87, 55, 57, 76), (89, 84, 77), (106, 108, 117, 120, 119, 127), (894, 880, 882, 874, 893), (946, 932, 942, 949, 950), (876, 91, 873), (79, 86, 84, 89), (891, 884, 877, 883, 890, 889), (884, 878, 877), (124, 897, 877), (875, 838, 839, 876), (2, 3, 0, 1), (61, 62, 64, 63), (250, 251, 253, 252), (288, 289, 291, 290), (220, 221, 223, 222), (200, 201, 203, 202), (678, 697, 521, 509), (842, 850, 841, 840), (46, 908, 898, 902), (30, 26, 29, 27, 18, 20), (112, 118, 110), (846, 859, 847), (907, 906, 903), (46, 79, 908), (31, 38, 35), (849, 844, 848), (910, 900, 908), (79, 907, 908), (907, 903, 908), (857, 169, 159, 856), (914, 916, 915), (131, 94, 96, 133), (912, 915, 919), (866, 854, 850, 851, 852, 865), (42, 33, 40, 8, 10), (39, 32, 44), (854, 866, 867, 843, 840, 841), (923, 909, 911, 903, 922), (892, 888, 878, 884, 891), (905, 46, 902), (169, 176, 174, 179), (8, 40, 32, 39, 43, 6), (913, 906, 907), (79, 926, 907), (697, 762, 589, 521), (797, 626, 636, 806), (333, 335, 334, 332), (235, 234, 237, 236), (92, 93, 90, 91), (155, 156, 158, 157), (641, 643, 657, 817), (593, 601, 773, 772), (590, 761, 760, 586), (292, 293, 295, 294), (1, 937, 929, 930), (165, 161, 164, 162, 153, 155), (869, 879, 871, 872), (121, 132, 122), (876, 873, 875), (936, 932, 933), (883, 877, 897), (34, 936, 937), (1, 34, 937), (874, 882, 879), (940, 928, 937), (936, 933, 937), (952, 939, 938, 933, 951), (86, 79, 46, 45), (943, 945, 944), (857, 858, 860, 861), (941, 944, 948), (895, 881, 879, 882, 880, 894), (933, 946, 950, 951), (955, 941, 936), (881, 895, 896, 870, 872, 871), (86, 49, 51, 88), (844, 842, 840, 843, 867, 848), (98, 130, 123, 129, 133, 96), (935, 1, 930), (143, 175, 167, 174, 178, 141), (34, 955, 936), (942, 932, 936), (700, 522, 524, 698), (346, 348, 350, 779, 781), (488, 487, 671, 670), (645, 638, 807, 816), (188, 189, 191, 190), (183, 180, 181, 182)])
me_model.materials.append(mat_material)
me_model.use_remesh_preserve_volume = False
me_model.use_remesh_preserve_attributes = False
me_model.use_mirror_vertex_groups = False
me_model.update()

# ---- objects
ob_model = bpy.data.objects.new('Model', me_model)
ob_camera = bpy.data.objects.new('Camera', cam_camera)

# ---- transforms, parenting, visibility, modifiers, constraints
ob_model.location = (0.0, 0.0, 0.0)
ob_model.rotation_euler = (1.571, -0.0, 0.0)
ob_model.lineart.crease_threshold = 0.0
ob_camera.location = (7.481, -6.508, 5.344)
ob_camera.rotation_euler = (1.109, 0.01082, 0.8149)
ob_camera.lock_rotations_4d = False
ob_camera.empty_display_type = 'ARROWS'
ob_camera.color = (0.0, 0.0, 0.0, 0.0)
ob_camera.display_type = 'WIRE'
ob_camera.lineart.crease_threshold = 0.0

# ---- collection membership
col_collection_1.objects.link(ob_model)
col_collection_1.objects.link(ob_camera)

# ---- scene / render settings (as saved in the file)
scene.camera = ob_camera
scene.frame_start = 1; scene.frame_end = 250; scene.frame_set(1)
scene.render.engine = 'BLENDER_EEVEE_NEXT'
scene.render.resolution_percentage = 50
scene.render.dither_intensity = 0.0
scene.cycles.use_denoising = False
scene.cycles.samples = 10
scene.cycles.sampling_pattern = 'TABULATED_SOBOL'
scene.cycles.light_sampling_threshold = 0.0
scene.cycles.use_adaptive_sampling = False
scene.cycles.use_light_tree = False
scene.cycles.blur_glossy = 0.0
scene.cycles.pixel_filter_type = 'GAUSSIAN'
scene.cycles.sample_clamp_indirect = 0.0
scene.view_settings.view_transform = 'Raw'
bpy.context.view_layer.update()

# ---- added for rendering (the .blend has no usable light): sun
light_auto_sun = bpy.data.lights.new('AutoSun', 'SUN')
light_auto_sun.energy = 3.0
light_auto_sun.angle = 0.0523599
ob_auto_sun = bpy.data.objects.new('AutoSun', light_auto_sun)
scene.collection.objects.link(ob_auto_sun)
ob_auto_sun.rotation_euler = (0.872665, 0.174533, 0.523599)
bpy.context.view_layer.update()
